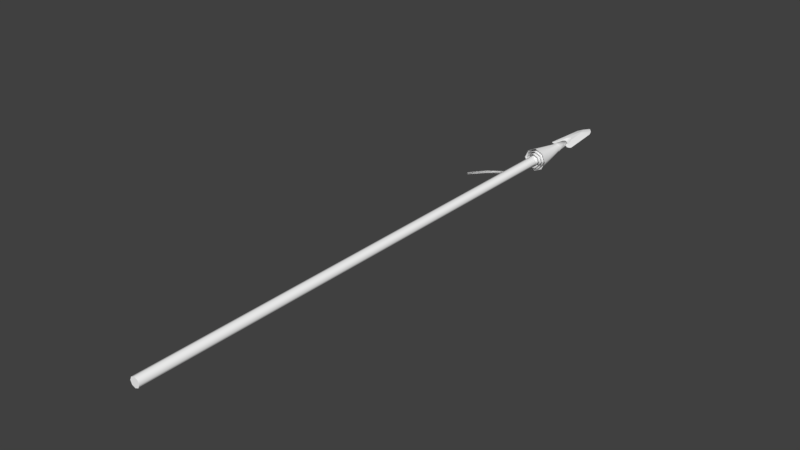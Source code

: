 # Source: WEP_Spear_001.blend  (saved by Blender 2.78.0; exported with 4.5.12 LTS)
import bpy
from mathutils import Matrix  # noqa: F401  (used for matrix-valued properties, if any)

bpy.ops.wm.read_factory_settings(use_empty=True)
scene = bpy.context.scene
scene.name = 'Scene'

# ---- collections
col_collection_1 = bpy.data.collections.new('Collection 1'); scene.collection.children.link(col_collection_1)

# ---- materials (node trees are filled in below, after node groups)
mat_spear = bpy.data.materials.new('Spear')
mat_spear.alpha_threshold = 0.0
mat_spear.diffuse_color = (1.0, 1.0, 1.0, 1.0)
mat_spear.roughness = 0.5
mat_feathers = bpy.data.materials.new('Feathers')
mat_feathers.alpha_threshold = 0.0
mat_feathers.diffuse_color = (1.0, 1.0, 1.0, 1.0)
mat_feathers.roughness = 0.5

# ---- material node trees
mat_spear.use_nodes = True; mat_spear.node_tree.nodes.clear()
_N = mat_spear.node_tree.nodes; _L = mat_spear.node_tree.links
n0 = _N.new('ShaderNodeOutputMaterial'); n0.name = 'Material Output'; n0.location = (1200, 880)
n0.label = 'Material Out'
n1 = _N.new('ShaderNodeAddShader'); n1.name = 'Add Shader'; n1.location = (1000, 880)
n1.label = 'Shader Add Refl'
n2 = _N.new('ShaderNodeAddShader'); n2.name = 'Add Shader.001'; n2.location = (800, 880)
n2.label = 'Shader Add Spec'
n3 = _N.new('ShaderNodeBsdfRefraction'); n3.name = 'Refraction BSDF'; n3.location = (1200, 220)
n3.label = 'Refl BSDF'
n3.mute = True
n4 = _N.new('ShaderNodeMix'); n4.name = 'Mix'; n4.location = (1000, 220)
n4.label = 'Mix Color/Refl'
n4.data_type = 'RGBA'
n4.blend_type = 'MULTIPLY'
n4.inputs[0].default_value = 1.0
n4.inputs[6].default_value = (1.0, 1.0, 1.0, 1.0)
n4.inputs[7].default_value = (0.0, 0.0, 0.0, 0.0)
n5 = _N.new('ShaderNodeMixShader'); n5.name = 'Mix Shader'; n5.location = (600, 880)
n5.label = 'Shader Mix Alpha'
n6 = _N.new('ShaderNodeBsdfTransparent'); n6.name = 'Transparent BSDF'; n6.location = (400, 880)
n6.label = 'Alpha BSDF'
n6.mute = True
n7 = _N.new('ShaderNodeMix'); n7.name = 'Mix.001'; n7.location = (200, 1100)
n7.label = 'Mix Color/Alpha'
n7.data_type = 'RGBA'
n7.blend_type = 'MULTIPLY'
n7.inputs[0].default_value = 1.0
n7.inputs[6].default_value = (1.0, 1.0, 1.0, 1.0)
n7.inputs[7].default_value = (1.0, 1.0, 1.0, 1.0)
n8 = _N.new('ShaderNodeBsdfDiffuse'); n8.name = 'Diffuse BSDF'; n8.location = (400, 660)
n8.label = 'Diff BSDF'
n9 = _N.new('ShaderNodeMix'); n9.name = 'Mix.002'; n9.location = (200, 660)
n9.label = 'Mix Color/Diffuse'
n9.data_type = 'RGBA'
n9.blend_type = 'MULTIPLY'
n9.inputs[0].default_value = 1.0
n9.inputs[6].default_value = (1.0, 1.0, 1.0, 1.0)
n9.inputs[7].default_value = (1.0, 1.0, 1.0, 1.0)
n10 = _N.new('ShaderNodeBsdfAnisotropic'); n10.name = 'Glossy BSDF'; n10.location = (400, 220)
n10.label = 'Spec BSDF'
n10.distribution = 'GGX'
n11 = _N.new('ShaderNodeMix'); n11.name = 'Mix.003'; n11.location = (200, 220)
n11.label = 'Mix Color/Spec'
n11.data_type = 'RGBA'
n11.blend_type = 'MULTIPLY'
n11.inputs[0].default_value = 1.0
n11.inputs[7].default_value = (0.0, 0.0, 0.0, 1.0)
n12 = _N.new('ShaderNodeMix'); n12.name = 'Mix.004'; n12.location = (200, 0)
n12.label = 'Mix Color/Hardness'
n12.data_type = 'RGBA'
n12.blend_type = 'MULTIPLY'
n12.inputs[0].default_value = 1.0
n12.inputs[6].default_value = (1.87, 1.87, 1.87, 1.87)
n12.inputs[7].default_value = (1.0, 1.0, 1.0, 1.0)
n13 = _N.new('ShaderNodeNormalMap'); n13.name = 'Normal Map'; n13.location = (200, 440)
n13.label = 'Normal/Map'
n13.mute = True
n14 = _N.new('ShaderNodeMix'); n14.name = 'Mix.005'; n14.location = (1000, 660)
n14.label = 'Bump/Map'
n14.mute = True
n14.data_type = 'RGBA'
n14.blend_type = 'MULTIPLY'
n14.inputs[0].default_value = 1.0
n14.inputs[6].default_value = (1.0, 1.0, 1.0, 1.0)
n14.inputs[7].default_value = (0.0, 0.0, 0.0, 1.0)
n15 = _N.new('ShaderNodeTexCoord'); n15.name = 'Texture Coordinate'; n15.location = (-600, 660)
n15.label = 'Texture Coords'
n16 = _N.new('ShaderNodeDisplacement'); n16.name = 'Displacement'; n16.location = (0, 0)
n16.inputs[1].default_value = 0.0
n16.inputs[2].default_value = 0.1
n17 = _N.new('ShaderNodeMath'); n17.name = 'Math'; n17.location = (0, 0)
n17.operation = 'POWER'
_L.new(n1.outputs[0], n0.inputs[0])
_L.new(n2.outputs[0], n1.inputs[0])
_L.new(n3.outputs[0], n1.inputs[1])
_L.new(n4.outputs[2], n3.inputs[0])
_L.new(n5.outputs[0], n2.inputs[0])
_L.new(n6.outputs[0], n5.inputs[1])
_L.new(n7.outputs[2], n5.inputs[0])
_L.new(n8.outputs[0], n5.inputs[2])
_L.new(n9.outputs[2], n8.inputs[0])
_L.new(n10.outputs[0], n2.inputs[1])
_L.new(n11.outputs[2], n10.inputs[0])
_L.new(n13.outputs[0], n8.inputs[2])
_L.new(n13.outputs[0], n10.inputs[4])
_L.new(n13.outputs[0], n3.inputs[3])
_L.new(n14.outputs[2], n16.inputs[0])
_L.new(n16.outputs[0], n0.inputs[2])
_L.new(n12.outputs[2], n17.inputs[0])
_L.new(n17.outputs[0], n10.inputs[1])
n0.is_active_output = True
mat_feathers.use_nodes = True; mat_feathers.node_tree.nodes.clear()
_N = mat_feathers.node_tree.nodes; _L = mat_feathers.node_tree.links
n0 = _N.new('ShaderNodeOutputMaterial'); n0.name = 'Material Output'; n0.location = (1200, 880)
n0.label = 'Material Out'
n1 = _N.new('ShaderNodeAddShader'); n1.name = 'Add Shader'; n1.location = (1000, 880)
n1.label = 'Shader Add Refl'
n2 = _N.new('ShaderNodeAddShader'); n2.name = 'Add Shader.001'; n2.location = (800, 880)
n2.label = 'Shader Add Spec'
n3 = _N.new('ShaderNodeBsdfRefraction'); n3.name = 'Refraction BSDF'; n3.location = (1200, 220)
n3.label = 'Refl BSDF'
n3.mute = True
n4 = _N.new('ShaderNodeMix'); n4.name = 'Mix'; n4.location = (1000, 220)
n4.label = 'Mix Color/Refl'
n4.data_type = 'RGBA'
n4.blend_type = 'MULTIPLY'
n4.inputs[0].default_value = 1.0
n4.inputs[6].default_value = (1.0, 1.0, 1.0, 1.0)
n4.inputs[7].default_value = (0.0, 0.0, 0.0, 0.0)
n5 = _N.new('ShaderNodeMixShader'); n5.name = 'Mix Shader'; n5.location = (600, 880)
n5.label = 'Shader Mix Alpha'
n6 = _N.new('ShaderNodeBsdfTransparent'); n6.name = 'Transparent BSDF'; n6.location = (400, 880)
n6.label = 'Alpha BSDF'
n6.mute = True
n7 = _N.new('ShaderNodeMix'); n7.name = 'Mix.001'; n7.location = (200, 1100)
n7.label = 'Mix Color/Alpha'
n7.data_type = 'RGBA'
n7.blend_type = 'MULTIPLY'
n7.inputs[0].default_value = 1.0
n7.inputs[6].default_value = (1.0, 1.0, 1.0, 1.0)
n7.inputs[7].default_value = (1.0, 1.0, 1.0, 1.0)
n8 = _N.new('ShaderNodeBsdfDiffuse'); n8.name = 'Diffuse BSDF'; n8.location = (400, 660)
n8.label = 'Diff BSDF'
n9 = _N.new('ShaderNodeMix'); n9.name = 'Mix.002'; n9.location = (200, 660)
n9.label = 'Mix Color/Diffuse'
n9.data_type = 'RGBA'
n9.blend_type = 'MULTIPLY'
n9.inputs[0].default_value = 1.0
n9.inputs[6].default_value = (1.0, 1.0, 1.0, 1.0)
n9.inputs[7].default_value = (1.0, 1.0, 1.0, 1.0)
n10 = _N.new('ShaderNodeBsdfAnisotropic'); n10.name = 'Glossy BSDF'; n10.location = (400, 220)
n10.label = 'Spec BSDF'
n10.distribution = 'GGX'
n11 = _N.new('ShaderNodeMix'); n11.name = 'Mix.003'; n11.location = (200, 220)
n11.label = 'Mix Color/Spec'
n11.data_type = 'RGBA'
n11.blend_type = 'MULTIPLY'
n11.inputs[0].default_value = 1.0
n11.inputs[7].default_value = (0.0, 0.0, 0.0, 1.0)
n12 = _N.new('ShaderNodeMix'); n12.name = 'Mix.004'; n12.location = (200, 0)
n12.label = 'Mix Color/Hardness'
n12.data_type = 'RGBA'
n12.blend_type = 'MULTIPLY'
n12.inputs[0].default_value = 1.0
n12.inputs[6].default_value = (1.87, 1.87, 1.87, 1.87)
n12.inputs[7].default_value = (1.0, 1.0, 1.0, 1.0)
n13 = _N.new('ShaderNodeNormalMap'); n13.name = 'Normal Map'; n13.location = (200, 440)
n13.label = 'Normal/Map'
n13.mute = True
n14 = _N.new('ShaderNodeMix'); n14.name = 'Mix.005'; n14.location = (1000, 660)
n14.label = 'Bump/Map'
n14.mute = True
n14.data_type = 'RGBA'
n14.blend_type = 'MULTIPLY'
n14.inputs[0].default_value = 1.0
n14.inputs[6].default_value = (1.0, 1.0, 1.0, 1.0)
n14.inputs[7].default_value = (0.0, 0.0, 0.0, 1.0)
n15 = _N.new('ShaderNodeTexCoord'); n15.name = 'Texture Coordinate'; n15.location = (-600, 660)
n15.label = 'Texture Coords'
n16 = _N.new('ShaderNodeDisplacement'); n16.name = 'Displacement'; n16.location = (0, 0)
n16.inputs[1].default_value = 0.0
n16.inputs[2].default_value = 0.1
n17 = _N.new('ShaderNodeMath'); n17.name = 'Math'; n17.location = (0, 0)
n17.operation = 'POWER'
_L.new(n1.outputs[0], n0.inputs[0])
_L.new(n2.outputs[0], n1.inputs[0])
_L.new(n3.outputs[0], n1.inputs[1])
_L.new(n4.outputs[2], n3.inputs[0])
_L.new(n5.outputs[0], n2.inputs[0])
_L.new(n6.outputs[0], n5.inputs[1])
_L.new(n7.outputs[2], n5.inputs[0])
_L.new(n8.outputs[0], n5.inputs[2])
_L.new(n9.outputs[2], n8.inputs[0])
_L.new(n10.outputs[0], n2.inputs[1])
_L.new(n11.outputs[2], n10.inputs[0])
_L.new(n13.outputs[0], n8.inputs[2])
_L.new(n13.outputs[0], n10.inputs[4])
_L.new(n13.outputs[0], n3.inputs[3])
_L.new(n14.outputs[2], n16.inputs[0])
_L.new(n16.outputs[0], n0.inputs[2])
_L.new(n12.outputs[2], n17.inputs[0])
_L.new(n17.outputs[0], n10.inputs[1])
n0.is_active_output = True

# ---- world
world_world = bpy.data.worlds.new('World'); scene.world = world_world
world_world.color = (0.05088, 0.05088, 0.05088)
world_world.use_sun_shadow = False
world_world.sun_shadow_jitter_overblur = 0.0
world_world.cycles.sampling_method = 'MANUAL'

# ---- meshes
me_mesh = bpy.data.meshes.new('Mesh')
me_mesh.from_pydata([(82.41, 6.855e-08, -1.903), (82.41, -1.136, -1.345), (82.41, -1.607, 2.938e-08), (82.41, -1.136, 1.345), (82.41, 6.855e-08, 1.903), (82.41, 1.136, 1.345), (82.41, 1.607, 2.938e-08), (82.41, 1.136, -1.345), (69.92, 2.246e-06, -4.373), (69.92, -2.611, -3.092), (69.92, -3.693, 9.766e-07), (69.92, -2.611, 3.092), (69.92, 2.246e-06, 4.373), (69.92, 2.611, 3.092), (69.92, 3.693, 9.766e-07), (69.92, 2.611, -3.092), (81.75, -2.863e-07, -1.496), (81.75, -0.8933, -1.058), (81.75, -1.263, -1.275e-07), (81.75, -0.8933, 1.058), (81.75, -2.863e-07, 1.496), (81.75, 0.8933, 1.058), (81.75, 1.263, -1.275e-07), (81.75, 0.8933, -1.058), (69.25, 1.557e-06, -3.588), (69.25, -2.142, -2.537), (69.25, -3.03, 6.738e-07), (69.25, -2.142, 2.537), (69.25, 1.557e-06, 3.588), (69.25, 2.142, 2.537), (69.25, 3.03, 6.738e-07), (69.25, 2.142, -2.537), (81.07, -5.682e-07, -1.19), (81.07, -0.7106, -0.8416), (81.07, -1.005, -2.442e-07), (81.07, -0.7106, 0.8416), (81.07, -5.682e-07, 1.19), (81.07, 0.7106, 0.8416), (81.07, 1.005, -2.442e-07), (81.07, 0.7106, -0.8416), (68.57, 8.98e-07, -2.854), (68.57, -1.704, -2.018), (68.57, -2.41, 3.932e-07), (68.57, -1.704, 2.018), (68.57, 8.98e-07, 2.854), (68.57, 1.704, 2.018), (68.57, 2.41, 3.932e-07), (68.57, 1.704, -2.018), (81.57, 1.568, 8.983e-09), (81.57, 1.108, 1.313), (81.57, 3.246e-08, -1.856), (81.57, 1.108, -1.313), (81.57, -1.108, -1.313), (81.57, -1.108, 1.313), (81.57, -1.568, 8.983e-09), (81.57, 3.246e-08, 1.856), (56.56, 3.075e-09, -2.762), (56.64, -1.089, -1.289), (56.64, 1.089, -1.289), (54.72, 6.856e-09, -2.695), (54.89, -1.089, -1.288), (54.89, 1.089, -1.289), (49.36, -0.4087, -13.33), (47.94, -0.3541, -12.12), (53.58, -0.07876, -8.116), (51.85, -0.05747, -7.272), (-87.5, -1.749e-06, -8.092e-07), (87.5, -2e-06, -8.439e-07), (-87.5, -1.749e-06, -1.823), (87.5, -1.986e-06, -1.416), (-87.5, -1.089, -1.289), (87.5, -0.6032, -1.002), (-87.5, -1.54, -7.295e-07), (87.5, -0.8531, -7.646e-07), (-87.5, -1.089, 1.289), (87.5, -0.6032, 1.002), (-87.5, -1.566e-06, 1.823), (87.5, -1.884e-06, 1.416), (-87.5, 1.089, 1.289), (87.5, 0.6032, 1.002), (-87.5, 1.54, -8.31e-07), (87.5, 0.8531, -8.434e-07), (-87.5, 1.089, -1.289), (87.5, 0.6032, -1.002), (82.41, 0.0, -1.823), (82.41, -1.089, -1.289), (82.41, -1.54, 0.0), (82.41, -1.089, 1.289), (82.41, 0.0, 1.823), (82.41, 1.089, 1.289), (82.41, 1.54, 0.0), (82.41, 1.089, -1.289), (90.34, 0.743, 0.6647), (90.05, 0.743, 1.187), (96.84, 0.743, 0.4327), (91.09, 0.743, 0.0), (90.34, 0.743, -0.6647), (90.05, 0.743, -1.187), (96.84, 0.743, -0.4327), (97.89, 0.743, 0.0), (85.79, 0.0, 1.711), (85.59, 0.0, 4.292), (85.05, 0.0, 3.851), (84.96, 0.0, 2.867), (86.87, 0.0, 0.9437), (99.16, 0.0, 2.786), (101.4, 0.0, 1.702), (90.94, -0.743, 0.2355), (90.34, -0.743, 0.6647), (90.05, -0.743, 1.187), (96.84, -0.743, 0.4327), (85.79, 0.0, -1.711), (103.2, 0.0, 0.0), (85.59, 0.0, -4.292), (85.05, 0.0, -3.851), (84.96, 0.0, -2.867), (87.28, 0.0, 0.0), (86.87, 0.0, -0.9437), (99.16, 0.0, -2.786), (101.4, 0.0, -1.702), (91.09, -0.743, 0.0), (90.94, -0.743, -0.2355), (90.34, -0.743, -0.6647), (90.05, -0.743, -1.187), (96.84, -0.743, -0.4327), (97.89, -0.743, 0.0), (56.56, 3.075e-09, -2.762), (54.72, 6.856e-09, -2.695), (49.36, -0.4087, -13.33), (47.94, -0.3541, -12.12), (53.58, -0.07876, -8.116), (51.85, -0.05747, -7.272), (-87.5, -1.749e-06, -1.823), (-87.5, -1.089, -1.289), (-87.5, -1.54, -7.295e-07), (-87.5, -1.089, 1.289), (-87.5, -1.566e-06, 1.823), (-87.5, 1.089, 1.289), (-87.5, 1.54, -8.31e-07), (-87.5, 1.089, -1.289), (82.41, 1.089, 1.289), (82.41, 0.0, 1.823), (82.41, -1.089, 1.289), (82.41, -1.54, 0.0), (90.05, 0.743, 1.187), (96.84, 0.743, 0.4327), (97.89, 0.743, 0.0), (87.28, 0.0, 0.0), (86.87, 0.0, 0.9437), (85.79, 0.0, 1.711), (85.05, 0.0, 3.851), (85.59, 0.0, 4.292), (84.96, 0.0, 2.867), (99.16, 0.0, 2.786), (101.4, 0.0, 1.702), (103.2, 0.0, 0.0), (91.09, 0.743, 0.0), (90.34, 0.743, -0.6647), (90.34, 0.743, 0.6647), (90.05, 0.743, -1.187), (96.84, 0.743, -0.4327), (86.87, 0.0, -0.9437), (85.79, 0.0, -1.711), (85.05, 0.0, -3.851), (85.59, 0.0, -4.292), (84.96, 0.0, -2.867), (99.16, 0.0, -2.786), (101.4, 0.0, -1.702), (91.09, -0.743, 0.0), (90.94, -0.743, 0.2355), (90.34, -0.743, 0.6647), (90.05, -0.743, 1.187), (96.84, -0.743, 0.4327), (97.89, -0.743, 0.0), (90.94, -0.743, -0.2355), (90.34, -0.743, -0.6647), (90.05, -0.743, -1.187), (96.84, -0.743, -0.4327)], [], [(48, 14, 13, 49), (50, 8, 15, 51), (52, 9, 8, 50), (53, 11, 10, 54), (49, 13, 12, 55), (51, 15, 14, 48), (54, 10, 9, 52), (55, 12, 11, 53), (22, 30, 29, 21), (16, 24, 31, 23), (17, 25, 24, 16), (19, 27, 26, 18), (21, 29, 28, 20), (23, 31, 30, 22), (18, 26, 25, 17), (20, 28, 27, 19), (38, 46, 45, 37), (32, 40, 47, 39), (33, 41, 40, 32), (35, 43, 42, 34), (37, 45, 44, 36), (39, 47, 46, 38), (34, 42, 41, 33), (36, 44, 43, 35), (4, 55, 53, 3), (2, 54, 52, 1), (7, 51, 48, 6), (5, 49, 55, 4), (3, 53, 54, 2), (1, 52, 50, 0), (0, 50, 51, 7), (6, 48, 49, 5), (2, 85, 52, 54), (91, 90, 48, 51), (85, 84, 50, 52), (84, 91, 51, 50), (90, 5, 49, 48), (56, 59, 61, 58), (57, 60, 59, 56), (64, 62, 63, 65), (56, 64, 65, 59), (66, 132, 133), (67, 71, 69), (84, 69, 71, 85), (66, 133, 134), (67, 73, 71), (85, 71, 73, 86), (66, 134, 135), (67, 75, 73), (86, 73, 75, 87), (66, 135, 136), (67, 77, 75), (87, 75, 77, 88), (66, 136, 137), (67, 79, 77), (88, 77, 79, 89), (66, 137, 138), (67, 81, 79), (89, 79, 81, 90), (66, 138, 139), (67, 83, 81), (90, 81, 83, 91), (66, 139, 132), (67, 69, 83), (91, 83, 69, 84), (82, 91, 84, 68), (80, 90, 91, 82), (78, 140, 90, 80), (76, 141, 140, 78), (74, 142, 141, 76), (72, 143, 142, 74), (70, 85, 143, 72), (68, 84, 85, 70), (93, 145, 146, 95, 92), (156, 147, 148), (156, 148, 149, 158), (144, 150, 151), (144, 152, 150), (158, 149, 152, 144), (144, 151, 153, 94), (94, 153, 154, 99), (99, 154, 112), (97, 157, 95, 146, 160), (156, 161, 147), (156, 96, 162, 161), (159, 164, 163), (159, 163, 165), (96, 159, 165, 162), (159, 98, 166, 164), (98, 99, 167, 166), (99, 112, 167), (109, 170, 169, 168, 125, 172), (120, 107, 104, 116), (107, 108, 100, 104), (171, 101, 102), (171, 102, 103), (108, 171, 103, 100), (171, 110, 105, 101), (110, 173, 106, 105), (173, 155, 106), (123, 177, 125, 168, 174, 175), (120, 116, 117, 121), (121, 117, 111, 122), (176, 114, 113), (176, 115, 114), (122, 111, 115, 176), (176, 113, 118, 124), (124, 118, 119, 173), (173, 119, 155), (130, 131, 129, 128), (126, 127, 131, 130)])
me_mesh.polygons.foreach_set('use_smooth', [True] * 111)
me_mesh.polygons.foreach_set('material_index', [1, 1, 1, 1, 1, 1, 1, 1, 1, 1, 1, 1, 1, 1, 1, 1, 1, 1, 1, 1, 1, 1, 1, 1, 1, 1, 1, 1, 1, 1, 1, 1, 1, 1, 1, 1, 1, 0, 0, 0, 0, 0, 0, 0, 0, 0, 0, 0, 0, 0, 0, 0, 0, 0, 0, 0, 0, 0, 0, 0, 0, 0, 0, 0, 0, 0, 0, 0, 0, 0, 0, 0, 0, 0, 0, 0, 0, 0, 0, 0, 0, 0, 0, 0, 0, 0, 0, 0, 0, 0, 0, 0, 0, 0, 0, 0, 0, 0, 0, 0, 0, 0, 0, 0, 0, 0, 0, 0, 0, 0, 0])
_uv = me_mesh.uv_layers.new(name='UVMap')
_uv.uv.foreach_set('vector', [0.3428, 0.3204, 0.0001375, 0.3204, 0.004729, 0.2309, 0.345, 0.2818, 0.3515, 0.3934, 0.0198, 0.4879, 0.004729, 0.4099, 0.345, 0.359, 0.3627, 0.4265, 0.04843, 0.5621, 0.0198, 0.4879, 0.3515, 0.3934, 0.3627, 0.2142, 0.04843, 0.07869, 0.09231, 0.0001375, 0.378, 0.1796, 0.345, 0.2818, 0.004729, 0.2309, 0.0198, 0.1528, 0.3515, 0.2473, 0.345, 0.359, 0.004729, 0.4099, 0.0001375, 0.3204, 0.3428, 0.3204, 0.378, 0.4612, 0.09231, 0.6406, 0.04843, 0.5621, 0.3627, 0.4265, 0.3515, 0.2473, 0.0198, 0.1528, 0.04843, 0.07869, 0.3627, 0.2142, 0.7565, 0.2767, 0.399, 0.2767, 0.4025, 0.2007, 0.758, 0.245, 0.7625, 0.3363, 0.4134, 0.4195, 0.4025, 0.3528, 0.758, 0.3084, 0.771, 0.3631, 0.4338, 0.4839, 0.4134, 0.4195, 0.7625, 0.3363, 0.771, 0.1904, 0.4338, 0.06958, 0.465, 0.0001375, 0.784, 0.1614, 0.758, 0.245, 0.4025, 0.2007, 0.4134, 0.134, 0.7625, 0.2172, 0.758, 0.3084, 0.4025, 0.3528, 0.399, 0.2767, 0.7565, 0.2767, 0.784, 0.3921, 0.465, 0.5533, 0.4338, 0.4839, 0.771, 0.3631, 0.7625, 0.2172, 0.4134, 0.134, 0.4338, 0.06958, 0.771, 0.1904, 0.7552, 0.7767, 0.399, 0.7767, 0.4013, 0.7162, 0.7562, 0.7515, 0.759, 0.8242, 0.4082, 0.8906, 0.4013, 0.8372, 0.7562, 0.802, 0.7645, 0.8459, 0.4212, 0.9427, 0.4082, 0.8906, 0.759, 0.8242, 0.7645, 0.7075, 0.4212, 0.6108, 0.4412, 0.5536, 0.7728, 0.6837, 0.7562, 0.7515, 0.4013, 0.7162, 0.4082, 0.6629, 0.759, 0.7293, 0.7562, 0.802, 0.4013, 0.8372, 0.399, 0.7767, 0.7552, 0.7767, 0.7728, 0.8698, 0.4412, 0.9999, 0.4212, 0.9427, 0.7645, 0.8459, 0.759, 0.7293, 0.4082, 0.6629, 0.4212, 0.6108, 0.7645, 0.7075, 0.3751, 0.2535, 0.3515, 0.2473, 0.3627, 0.2142, 0.3849, 0.2222, 0.3988, 0.4527, 0.378, 0.4612, 0.3627, 0.4265, 0.3849, 0.4185, 0.3682, 0.3556, 0.345, 0.359, 0.3428, 0.3204, 0.3653, 0.3204, 0.3682, 0.2851, 0.345, 0.2818, 0.3515, 0.2473, 0.3751, 0.2535, 0.3849, 0.2222, 0.3627, 0.2142, 0.378, 0.1796, 0.3988, 0.188, 0.3849, 0.4185, 0.3627, 0.4265, 0.3515, 0.3934, 0.3751, 0.3873, 0.3751, 0.3873, 0.3515, 0.3934, 0.345, 0.359, 0.3682, 0.3556, 0.3653, 0.3204, 0.3428, 0.3204, 0.345, 0.2818, 0.3682, 0.2851, 0.3988, 0.4527, 0.3849, 0.4185, 0.3627, 0.4265, 0.378, 0.4612, 0.3682, 0.3556, 0.3653, 0.3204, 0.3428, 0.3204, 0.345, 0.359, 0.3849, 0.4185, 0.3751, 0.3873, 0.3515, 0.3934, 0.3627, 0.4265, 0.3751, 0.3873, 0.3682, 0.3556, 0.345, 0.359, 0.3515, 0.3934, 0.3653, 0.3204, 0.3682, 0.2851, 0.345, 0.2818, 0.3428, 0.3204, 0.1661, 0.5436, 0.1661, 0.5593, 0.151, 0.5582, 0.1506, 0.5434, 0.1663, 0.5593, 0.1667, 0.5445, 0.1818, 0.5434, 0.1818, 0.5591, 0.1315, 0.5709, 0.1347, 0.5142, 0.1505, 0.5154, 0.1476, 0.5681, 0.1375, 0.6224, 0.1315, 0.5709, 0.1476, 0.5681, 0.1505, 0.6137, 0.1629, 0.5287, 0.1578, 0.5433, 0.1506, 0.536, 0.1823, 0.5258, 0.1753, 0.5188, 0.1794, 0.5142, 0.07958, 0.07075, 0.07604, 0.004946, 0.0801, 0.003316, 0.08619, 0.06933, 0.1629, 0.5287, 0.1506, 0.536, 0.1506, 0.5244, 0.1823, 0.5258, 0.1753, 0.5275, 0.1753, 0.5188, 0.08619, 0.06933, 0.0801, 0.003316, 0.08582, 6.998e-05, 0.0933, 0.0671, 0.1629, 0.5287, 0.1506, 0.5244, 0.1578, 0.5154, 0.1823, 0.5258, 0.1794, 0.5352, 0.1753, 0.5275, 0.03901, 0.0676, 0.04628, 0.0004272, 0.05201, 0.003571, 0.04613, 0.06971, 0.1629, 0.5287, 0.1578, 0.5154, 0.168, 0.5142, 0.1823, 0.5258, 0.1852, 0.5374, 0.1794, 0.5352, 0.04613, 0.06971, 0.05201, 0.003571, 0.05608, 0.005126, 0.05275, 0.071, 0.1629, 0.5287, 0.168, 0.5142, 0.1752, 0.5215, 0.1823, 0.5258, 0.1894, 0.5328, 0.1852, 0.5374, 0.05275, 0.071, 0.05608, 0.005126, 0.0602, 0.005852, 0.0593, 0.07171, 0.1629, 0.5287, 0.1752, 0.5215, 0.1752, 0.533, 0.1823, 0.5258, 0.1894, 0.524, 0.1894, 0.5328, 0.0593, 0.07171, 0.0602, 0.005852, 0.06606, 0.005994, 0.06617, 0.07195, 0.1629, 0.5287, 0.1752, 0.533, 0.168, 0.5421, 0.1823, 0.5258, 0.1852, 0.5163, 0.1894, 0.524, 0.06617, 0.07195, 0.06606, 0.005994, 0.07192, 0.005747, 0.07304, 0.07158, 0.1629, 0.5287, 0.168, 0.5421, 0.1578, 0.5433, 0.1823, 0.5258, 0.1794, 0.5142, 0.1852, 0.5163, 0.07304, 0.07158, 0.07192, 0.005747, 0.07604, 0.004946, 0.07958, 0.07075, 0.0726, 0.9997, 0.07304, 0.07158, 0.07958, 0.07075, 0.07951, 0.9996, 0.06569, 0.9997, 0.06617, 0.07195, 0.07304, 0.07158, 0.0726, 0.9997, 0.05878, 0.9998, 0.0593, 0.07171, 0.06617, 0.07195, 0.06569, 0.9997, 0.05189, 0.9998, 0.05275, 0.071, 0.0593, 0.07171, 0.05878, 0.9998, 0.04499, 0.9999, 0.04613, 0.06971, 0.05275, 0.071, 0.05189, 0.9998, 0.03815, 0.9999, 0.03901, 0.0676, 0.04613, 0.06971, 0.04499, 0.9999, 0.0864, 0.9995, 0.08619, 0.06933, 0.0933, 0.0671, 0.0933, 0.9994, 0.07951, 0.9996, 0.07958, 0.07075, 0.08619, 0.06933, 0.0864, 0.9995, 0.3689, 0.7438, 0.357, 0.8688, 0.3503, 0.888, 0.3503, 0.7626, 0.3608, 0.749, 0.3503, 0.7626, 0.3503, 0.6915, 0.3648, 0.6841, 0.3503, 0.7626, 0.3648, 0.6841, 0.3775, 0.6646, 0.3608, 0.749, 0.3689, 0.7438, 0.4115, 0.6515, 0.4184, 0.6616, 0.3689, 0.7438, 0.396, 0.6496, 0.4115, 0.6515, 0.3608, 0.749, 0.3775, 0.6646, 0.396, 0.6496, 0.3689, 0.7438, 0.3689, 0.7438, 0.4184, 0.6616, 0.396, 0.9124, 0.357, 0.8688, 0.357, 0.8688, 0.396, 0.9124, 0.378, 0.9556, 0.3503, 0.888, 0.3503, 0.888, 0.378, 0.9556, 0.3503, 0.9894, 0.3316, 0.7438, 0.3397, 0.749, 0.3503, 0.7626, 0.3503, 0.888, 0.3435, 0.8688, 0.3503, 0.7626, 0.3357, 0.6841, 0.3503, 0.6915, 0.3503, 0.7626, 0.3397, 0.749, 0.323, 0.6646, 0.3357, 0.6841, 0.3316, 0.7438, 0.2822, 0.6616, 0.289, 0.6515, 0.3316, 0.7438, 0.289, 0.6515, 0.3045, 0.6496, 0.3397, 0.749, 0.3316, 0.7438, 0.3045, 0.6496, 0.323, 0.6646, 0.3316, 0.7438, 0.3435, 0.8688, 0.3045, 0.9124, 0.2822, 0.6616, 0.3435, 0.8688, 0.3503, 0.888, 0.3225, 0.9556, 0.3045, 0.9124, 0.3503, 0.888, 0.3503, 0.9894, 0.3225, 0.9556, 0.1909, 0.7461, 0.1989, 0.7514, 0.2068, 0.7594, 0.2101, 0.7654, 0.2101, 0.8928, 0.2039, 0.8747, 0.2101, 0.7654, 0.2068, 0.7594, 0.1919, 0.6846, 0.2101, 0.693, 0.2068, 0.7594, 0.1989, 0.7514, 0.1791, 0.6665, 0.1919, 0.6846, 0.1909, 0.7461, 0.1382, 0.665, 0.1448, 0.6547, 0.1909, 0.7461, 0.1448, 0.6547, 0.1601, 0.6523, 0.1989, 0.7514, 0.1909, 0.7461, 0.1601, 0.6523, 0.1791, 0.6665, 0.1909, 0.7461, 0.2039, 0.8747, 0.1665, 0.9162, 0.1382, 0.665, 0.2039, 0.8747, 0.2101, 0.8928, 0.1836, 0.9573, 0.1665, 0.9162, 0.2101, 0.8928, 0.2101, 0.9894, 0.1836, 0.9573, 0.2292, 0.7461, 0.2162, 0.8747, 0.2101, 0.8928, 0.2101, 0.7654, 0.2133, 0.7594, 0.2212, 0.7514, 0.2101, 0.7654, 0.2101, 0.693, 0.2282, 0.6846, 0.2133, 0.7594, 0.2133, 0.7594, 0.2282, 0.6846, 0.241, 0.6665, 0.2212, 0.7514, 0.2292, 0.7461, 0.2753, 0.6547, 0.2819, 0.665, 0.2292, 0.7461, 0.26, 0.6523, 0.2753, 0.6547, 0.2212, 0.7514, 0.241, 0.6665, 0.26, 0.6523, 0.2292, 0.7461, 0.2292, 0.7461, 0.2819, 0.665, 0.2536, 0.9162, 0.2162, 0.8747, 0.2162, 0.8747, 0.2536, 0.9162, 0.2365, 0.9573, 0.2101, 0.8928, 0.2101, 0.8928, 0.2365, 0.9573, 0.2101, 0.9894, 0.1315, 0.5709, 0.1476, 0.5681, 0.1505, 0.5154, 0.1347, 0.5142, 0.1375, 0.6224, 0.1505, 0.6137, 0.1476, 0.5681, 0.1315, 0.5709])
me_mesh.materials.append(mat_spear)
me_mesh.materials.append(mat_feathers)
me_mesh.use_remesh_preserve_volume = False
me_mesh.use_remesh_preserve_attributes = False
me_mesh.use_mirror_vertex_groups = False
me_mesh.update()
me_mesh.normals_split_custom_set([tuple(v) for v in zip(*[iter([0.121, 0.9926, 0.01071, 0.1793, 0.9838, 2.919e-07, 0.1941, 0.7297, 0.6556, 0.09976, 0.6479, 0.7552, 0.1209, -4.279e-06, -0.9927, 0.211, -3.757e-06, -0.9775, 0.1941, 0.7297, -0.6556, 0.1105, 0.7501, -0.652, 0.1295, -0.7553, -0.6424, 0.1941, -0.7297, -0.6556, 0.211, -3.757e-06, -0.9775, 0.1209, -4.279e-06, -0.9927, 0.07444, -0.749, 0.6583, 0.1941, -0.7297, 0.6556, 0.1793, -0.9838, 2.294e-07, 0.09207, -0.9883, 0.1214, 0.09976, 0.6479, 0.7552, 0.1941, 0.7297, 0.6556, 0.211, -3.511e-06, 0.9775, 0.08178, 1.733e-06, 0.9967, 0.1105, 0.7501, -0.652, 0.1941, 0.7297, -0.6556, 0.1793, 0.9838, 2.919e-07, 0.121, 0.9926, 0.01071, 0.09207, -0.9883, 0.1214, 0.1793, -0.9838, 2.294e-07, 0.1941, -0.7297, -0.6556, 0.1295, -0.7553, -0.6424, 0.08178, 1.733e-06, 0.9967, 0.211, -3.511e-06, 0.9775, 0.1941, -0.7297, 0.6556, 0.07444, -0.749, 0.6583, 0.1399, 0.9902, 2.146e-07, 0.1399, 0.9902, 2.172e-07, 0.1516, 0.7361, 0.6596, 0.1514, 0.7431, 0.6518, 0.1651, 2.055e-06, -0.9863, 0.1651, -2.696e-06, -0.9863, 0.1516, 0.7361, -0.6596, 0.1514, 0.7431, -0.6518, 0.1514, -0.7431, -0.6518, 0.1516, -0.7361, -0.6596, 0.1651, -2.696e-06, -0.9863, 0.1651, 2.055e-06, -0.9863, 0.1514, -0.7431, 0.6518, 0.1516, -0.7361, 0.6596, 0.1399, -0.9902, 2.069e-07, 0.1399, -0.9902, 2.146e-07, 0.1514, 0.7431, 0.6518, 0.1516, 0.7361, 0.6596, 0.1651, -2.409e-06, 0.9863, 0.1651, 2.397e-06, 0.9863, 0.1514, 0.7431, -0.6518, 0.1516, 0.7361, -0.6596, 0.1399, 0.9902, 2.172e-07, 0.1399, 0.9902, 2.146e-07, 0.1399, -0.9902, 2.146e-07, 0.1399, -0.9902, 2.069e-07, 0.1516, -0.7361, -0.6596, 0.1514, -0.7431, -0.6518, 0.1651, 2.397e-06, 0.9863, 0.1651, -2.409e-06, 0.9863, 0.1516, -0.7361, 0.6596, 0.1514, -0.7431, 0.6518, 0.1117, 0.9937, 7.85e-08, 0.1117, 0.9937, 6.171e-08, 0.1211, 0.7399, 0.6617, 0.121, 0.7455, 0.6554, 0.132, 2.034e-06, -0.9913, 0.132, -4.666e-06, -0.9913, 0.1211, 0.7399, -0.6617, 0.121, 0.7455, -0.6554, 0.121, -0.7455, -0.6554, 0.1211, -0.7399, -0.6617, 0.132, -4.666e-06, -0.9913, 0.132, 2.034e-06, -0.9913, 0.121, -0.7455, 0.6554, 0.1211, -0.7399, 0.6617, 0.1117, -0.9937, -1.234e-07, 0.1117, -0.9937, -1.374e-07, 0.121, 0.7455, 0.6554, 0.1211, 0.7399, 0.6617, 0.132, -4.009e-06, 0.9913, 0.132, 2.685e-06, 0.9913, 0.121, 0.7455, -0.6554, 0.1211, 0.7399, -0.6617, 0.1117, 0.9937, 6.171e-08, 0.1117, 0.9937, 7.85e-08, 0.1117, -0.9937, -1.374e-07, 0.1117, -0.9937, -1.234e-07, 0.1211, -0.7399, -0.6617, 0.121, -0.7455, -0.6554, 0.132, 2.685e-06, 0.9913, 0.132, -4.009e-06, 0.9913, 0.1211, -0.7399, 0.6617, 0.121, -0.7455, 0.6554, -0.05505, 7.446e-06, 0.9985, 0.08178, 1.733e-06, 0.9967, 0.07444, -0.749, 0.6583, -0.05045, -0.746, 0.664, -0.08045, -0.9351, 0.3452, 0.09211, -0.9883, 0.1214, 0.1296, -0.7553, -0.6424, -0.05045, -0.746, -0.664, -0.05045, 0.746, -0.664, 0.1105, 0.7501, -0.652, 0.121, 0.9926, 0.01072, -0.04651, 0.9989, 1.218e-07, -0.08546, 0.425, 0.9011, 0.09976, 0.6479, 0.7552, 0.08178, 1.733e-06, 0.9967, -0.05505, 7.446e-06, 0.9985, -0.05045, -0.746, 0.664, 0.07444, -0.749, 0.6583, 0.09207, -0.9883, 0.1214, -0.08044, -0.9351, 0.3452, -0.05045, -0.746, -0.664, 0.1296, -0.7553, -0.6424, 0.1209, 7.628e-06, -0.9927, -0.05505, 5.214e-06, -0.9985, -0.05505, 5.214e-06, -0.9985, 0.1209, 7.628e-06, -0.9927, 0.1105, 0.7501, -0.652, -0.05045, 0.746, -0.664, -0.04651, 0.9989, 1.218e-07, 0.121, 0.9926, 0.01072, 0.09974, 0.6479, 0.7552, -0.08547, 0.425, 0.9011, -0.08044, -0.9351, 0.3452, 0.09312, -0.7851, -0.6124, 0.1295, -0.7553, -0.6424, 0.0921, -0.9883, 0.1215, 0.07189, 0.7788, -0.6231, 0.1105, 0.9938, 0.0118, 0.1209, 0.9926, 0.0107, 0.1105, 0.7501, -0.652, 0.09312, -0.7851, -0.6124, 0.05374, 1.624e-07, -0.9986, 0.121, 2.904e-06, -0.9927, 0.1295, -0.7553, -0.6424, 0.05374, 1.624e-07, -0.9986, 0.07189, 0.7788, -0.6231, 0.1105, 0.7501, -0.652, 0.121, 2.904e-06, -0.9927, 0.1105, 0.9938, 0.0118, -0.08546, 0.425, 0.9011, 0.09979, 0.6479, 0.7551, 0.1209, 0.9926, 0.0107, -0.01511, 0.4954, -0.8685, -0.01056, 0.7509, -0.6604, -0.01125, 0.798, -0.6025, -0.01125, 0.798, -0.6025, -0.01139, -0.7981, -0.6024, -0.01139, -0.7981, -0.6024, -0.01052, 0.7509, -0.6604, -0.01517, 0.4954, -0.8685, -0.003682, 0.9995, -0.03242, -0.01072, 0.9985, -0.05349, -0.01072, 0.9985, -0.05349, -0.004939, 0.9993, -0.03619, -0.01515, 0.4954, -0.8685, -0.003682, 0.9995, -0.03242, -0.004939, 0.9993, -0.03619, -0.01057, 0.7509, -0.6604, -1.0, -2.059e-07, 0.0, -1.0, -4.079e-13, 0.0, -1.0, -4.311e-06, 0.0, 1.0, -2.469e-06, -3.619e-14, 0.6777, -0.5714, -0.4628, 0.6172, -6.242e-06, -0.7868, 0.0537, -7.334e-07, -0.9986, 0.6172, -6.242e-06, -0.7868, 0.6777, -0.5714, -0.4628, 0.09314, -0.785, -0.6124, -1.0, -2.059e-07, 0.0, -1.0, -4.311e-06, 0.0, -1.0, -3.843e-06, 0.0, 1.0, -2.469e-06, -3.619e-14, 0.7054, -0.7088, 2.359e-07, 0.6777, -0.5714, -0.4628, 0.09314, -0.785, -0.6124, 0.6777, -0.5714, -0.4628, 0.7054, -0.7088, 2.359e-07, 0.1229, -0.9924, 3.774e-07, -1.0, -2.059e-07, 0.0, -1.0, -3.843e-06, 0.0, -1.0, 9.362e-07, 0.0, 1.0, -2.469e-06, -3.619e-14, 0.6777, -0.5714, 0.4628, 0.7054, -0.7088, 2.359e-07, 0.1229, -0.9924, 3.774e-07, 0.7054, -0.7088, 2.359e-07, 0.6777, -0.5714, 0.4628, 0.1081, -0.7768, 0.6204, -1.0, -2.059e-07, 0.0, -1.0, 9.362e-07, 0.0, -1.0, 3.843e-06, 0.0, 1.0, -2.469e-06, -3.619e-14, 0.6172, -8.43e-06, 0.7868, 0.6777, -0.5714, 0.4628, 0.1081, -0.7768, 0.6204, 0.6777, -0.5714, 0.4628, 0.6172, -8.43e-06, 0.7868, 0.09464, -3.445e-06, 0.9955, -1.0, -2.059e-07, 0.0, -1.0, 3.843e-06, 0.0, -1.0, 0.0, 0.0, 1.0, -2.469e-06, -3.619e-14, 0.6777, 0.5714, 0.4628, 0.6172, -8.43e-06, 0.7868, 0.09464, -3.445e-06, 0.9955, 0.6172, -8.43e-06, 0.7868, 0.6777, 0.5714, 0.4628, 0.1081, 0.7768, 0.6204, -1.0, -2.059e-07, 0.0, -1.0, 0.0, 0.0, -1.0, 0.0, 0.0, 1.0, -2.469e-06, -3.619e-14, 0.7054, 0.7088, 1.18e-07, 0.6777, 0.5714, 0.4628, 0.1081, 0.7768, 0.6204, 0.6777, 0.5714, 0.4628, 0.7054, 0.7088, 1.18e-07, 0.1106, 0.9938, 0.0118, -1.0, -2.059e-07, 0.0, -1.0, 0.0, 0.0, -1.0, 4.311e-06, 0.0, 1.0, -2.469e-06, -3.619e-14, 0.6777, 0.5714, -0.4628, 0.7054, 0.7088, 1.18e-07, 0.1106, 0.9938, 0.0118, 0.7054, 0.7088, 1.18e-07, 0.6777, 0.5714, -0.4628, 0.07188, 0.7788, -0.6231, -1.0, -2.059e-07, 0.0, -1.0, 4.311e-06, 0.0, -1.0, -4.079e-13, 0.0, 1.0, -2.469e-06, -3.619e-14, 0.6172, -6.242e-06, -0.7868, 0.6777, 0.5714, -0.4628, 0.07188, 0.7788, -0.6231, 0.6777, 0.5714, -0.4628, 0.6172, -6.242e-06, -0.7868, 0.0537, -7.334e-07, -0.9986, 6.984e-10, 0.7481, -0.6636, 0.07185, 0.7788, -0.6231, 0.0537, -4.082e-07, -0.9986, -8.808e-10, 3.381e-07, -1.0, 2.789e-09, 1.0, 1.809e-07, 0.1105, 0.9938, 0.01181, 0.07185, 0.7788, -0.6231, 6.984e-10, 0.7481, -0.6636, -2.791e-10, 0.7481, 0.6636, -2.791e-10, 0.7481, 0.6636, 0.1105, 0.9938, 0.01181, 2.789e-09, 1.0, 1.809e-07, -6.601e-10, 8.03e-07, 1.0, -6.601e-10, 3.762e-06, 1.0, -2.791e-10, 0.7481, 0.6636, -2.791e-10, 0.7481, 0.6636, -1.062e-09, -0.7481, 0.6636, -1.062e-09, -0.7481, 0.6636, -6.601e-10, 3.762e-06, 1.0, -6.601e-10, 8.03e-07, 1.0, -2.524e-09, -1.0, 2.01e-08, -2.524e-09, -1.0, 2.01e-08, -1.062e-09, -0.7481, 0.6636, -1.062e-09, -0.7481, 0.6636, -5.816e-10, -0.7481, -0.6636, 0.09311, -0.785, -0.6124, -2.524e-09, -1.0, 2.01e-08, -2.524e-09, -1.0, 2.01e-08, -8.808e-10, 3.381e-07, -1.0, 0.0537, -4.082e-07, -0.9986, 0.09311, -0.785, -0.6124, -5.816e-10, -0.7481, -0.6636, 0.0, 1.0, -3.433e-08, 0.0, 1.0, -3.433e-08, 0.0, 1.0, -2.289e-08, 0.0, 1.0, -2.289e-08, 0.0, 1.0, -3.433e-08, -0.2198, 0.9755, 0.0, -0.1914, 0.9815, 0.0, -0.215, 0.9484, -0.2329, -0.2198, 0.9755, 0.0, -0.215, 0.9484, -0.2329, -0.191, 0.9705, -0.1474, -0.2138, 0.9456, -0.2453, -0.07668, 0.9934, 0.08498, -0.1148, 0.9915, 0.06127, -0.06318, 0.9873, 0.1456, -0.07668, 0.9934, 0.08498, -0.1524, 0.9881, -0.02295, -0.1148, 0.9915, 0.06127, -0.2138, 0.9456, -0.2453, -0.191, 0.9705, -0.1474, -0.1524, 0.9881, -0.02295, -0.07668, 0.9934, 0.08498, -0.07668, 0.9934, 0.08498, -0.06318, 0.9873, 0.1456, 0.07584, 0.9692, 0.2342, 0.05407, 0.9659, 0.2532, 0.05407, 0.9659, 0.2532, 0.07584, 0.9692, 0.2342, 0.1242, 0.9782, 0.1665, 0.1064, 0.9943, -5.575e-09, 0.1064, 0.9943, -5.575e-09, 0.1242, 0.9782, 0.1665, 0.1379, 0.9904, 0.0, 0.0, 1.0, -1.144e-08, 0.0, 1.0, -1.144e-08, 0.0, 1.0, -2.289e-08, 0.0, 1.0, -2.289e-08, 0.0, 1.0, -1.144e-08, -0.2198, 0.9755, 0.0, -0.215, 0.9484, 0.2329, -0.1914, 0.9815, 0.0, -0.2198, 0.9755, 0.0, -0.2138, 0.9456, 0.2453, -0.191, 0.9705, 0.1474, -0.215, 0.9484, 0.2329, -0.07668, 0.9934, -0.08498, -0.06318, 0.9873, -0.1456, -0.1148, 0.9915, -0.06127, -0.07668, 0.9934, -0.08498, -0.1148, 0.9915, -0.06127, -0.1524, 0.9881, 0.02295, -0.2138, 0.9456, 0.2453, -0.07668, 0.9934, -0.08498, -0.1524, 0.9881, 0.02295, -0.191, 0.9705, 0.1474, -0.07668, 0.9934, -0.08498, 0.05407, 0.9659, -0.2532, 0.07584, 0.9692, -0.2342, -0.06318, 0.9873, -0.1456, 0.05407, 0.9659, -0.2532, 0.1064, 0.9943, -5.575e-09, 0.1242, 0.9782, -0.1665, 0.07584, 0.9692, -0.2342, 0.1064, 0.9943, -5.575e-09, 0.1379, 0.9904, 0.0, 0.1242, 0.9782, -0.1665, 0.0, -1.0, 1.153e-08, 0.0, -1.0, 1.153e-08, 0.0, -1.0, 1.153e-08, 0.0, -1.0, 2.307e-08, 0.0, -1.0, 2.307e-08, 0.0, -1.0, 1.153e-08, -0.193, -0.9812, 6.879e-08, -0.1982, -0.9715, -0.1297, -0.2155, -0.9429, -0.2542, -0.193, -0.9812, 7.2e-08, -0.1982, -0.9715, -0.1297, -0.2145, -0.9389, -0.2694, -0.1912, -0.9697, -0.1519, -0.2155, -0.9429, -0.2542, -0.07668, -0.9934, 0.08498, -0.06318, -0.9873, 0.1456, -0.1148, -0.9915, 0.06127, -0.07668, -0.9934, 0.08498, -0.1148, -0.9915, 0.06127, -0.1524, -0.9881, -0.02295, -0.2145, -0.9389, -0.2694, -0.07668, -0.9934, 0.08498, -0.1524, -0.9881, -0.02295, -0.1912, -0.9697, -0.1519, -0.07668, -0.9934, 0.08498, 0.05407, -0.9659, 0.2532, 0.07584, -0.9692, 0.2342, -0.06318, -0.9873, 0.1456, 0.05407, -0.9659, 0.2532, 0.1064, -0.9943, 5.575e-09, 0.1242, -0.9782, 0.1665, 0.07584, -0.9692, 0.2342, 0.1064, -0.9943, 5.575e-09, 0.1379, -0.9904, 0.0, 0.1242, -0.9782, 0.1665, 0.0, -1.0, 3.46e-08, 0.0, -1.0, 3.46e-08, 0.0, -1.0, 2.307e-08, 0.0, -1.0, 2.307e-08, 0.0, -1.0, 3.46e-08, 0.0, -1.0, 3.46e-08, -0.193, -0.9812, 6.879e-08, -0.193, -0.9812, 7.2e-08, -0.2155, -0.9429, 0.2542, -0.1982, -0.9715, 0.1297, -0.1982, -0.9715, 0.1297, -0.2155, -0.9429, 0.2542, -0.1912, -0.9697, 0.1519, -0.2145, -0.9389, 0.2694, -0.07668, -0.9934, -0.08498, -0.1148, -0.9915, -0.06127, -0.06318, -0.9873, -0.1456, -0.07668, -0.9934, -0.08498, -0.1524, -0.9881, 0.02295, -0.1148, -0.9915, -0.06127, -0.2145, -0.9389, 0.2694, -0.1912, -0.9697, 0.1519, -0.1524, -0.9881, 0.02295, -0.07668, -0.9934, -0.08498, -0.07668, -0.9934, -0.08498, -0.06318, -0.9873, -0.1456, 0.07584, -0.9692, -0.2342, 0.05407, -0.9659, -0.2532, 0.05407, -0.9659, -0.2532, 0.07584, -0.9692, -0.2342, 0.1242, -0.9782, -0.1665, 0.1064, -0.9943, 5.575e-09, 0.1064, -0.9943, 5.575e-09, 0.1242, -0.9782, -0.1665, 0.1379, -0.9904, 0.0, 0.003682, -0.9995, 0.03242, 0.004939, -0.9993, 0.03619, 0.01072, -0.9985, 0.05349, 0.01072, -0.9985, 0.05349, -0.002142, -0.9999, 0.01498, -0.002142, -0.9999, 0.01498, 0.004939, -0.9993, 0.03619, 0.003682, -0.9995, 0.03242])] * 3)])

# ---- objects
ob_spear = bpy.data.objects.new('Spear', me_mesh)

# ---- transforms, parenting, visibility, modifiers, constraints
ob_spear.location = (0.0, 0.0, 0.0)
ob_spear.rotation_euler = (1.571, -0.0, 1.571)
ob_spear.scale = (0.01, 0.01, 0.008444)
ob_spear.color = (0.8, 0.8, 0.8, 1.0)
ob_spear.lineart.crease_threshold = 0.0

# ---- collection membership
col_collection_1.objects.link(ob_spear)

# ---- scene / render settings (as saved in the file)
scene.frame_start = 0; scene.frame_end = 250; scene.frame_set(0)
scene.render.engine = 'CYCLES'
scene.render.resolution_percentage = 50
scene.render.dither_intensity = 0.0
scene.cycles.use_denoising = False
scene.cycles.samples = 128
scene.cycles.sampling_pattern = 'TABULATED_SOBOL'
scene.cycles.light_sampling_threshold = 0.0
scene.cycles.use_adaptive_sampling = False
scene.cycles.use_light_tree = False
scene.cycles.blur_glossy = 0.0
scene.cycles.sample_clamp_indirect = 0.0
scene.view_settings.view_transform = 'Standard'
bpy.context.view_layer.update()

# ---- added for rendering (the .blend has no active camera and no usable light): camera, sun
cam_auto = bpy.data.cameras.new('AutoCamera')
cam_auto.lens = 50.0
cam_auto.sensor_width = 36.0
cam_auto.clip_end = 1000.0
ob_auto_camera = bpy.data.objects.new('AutoCamera', cam_auto)
scene.collection.objects.link(ob_auto_camera)
ob_auto_camera.location = (1.73354, -2.04701, 1.41709)
ob_auto_camera.rotation_euler = (1.09748, -7.21219e-08, 0.694738)
scene.camera = ob_auto_camera
light_auto_sun = bpy.data.lights.new('AutoSun', 'SUN')
light_auto_sun.energy = 3.0
light_auto_sun.angle = 0.0523599
ob_auto_sun = bpy.data.objects.new('AutoSun', light_auto_sun)
scene.collection.objects.link(ob_auto_sun)
ob_auto_sun.rotation_euler = (0.872665, 0.174533, 0.523599)
bpy.context.view_layer.update()

